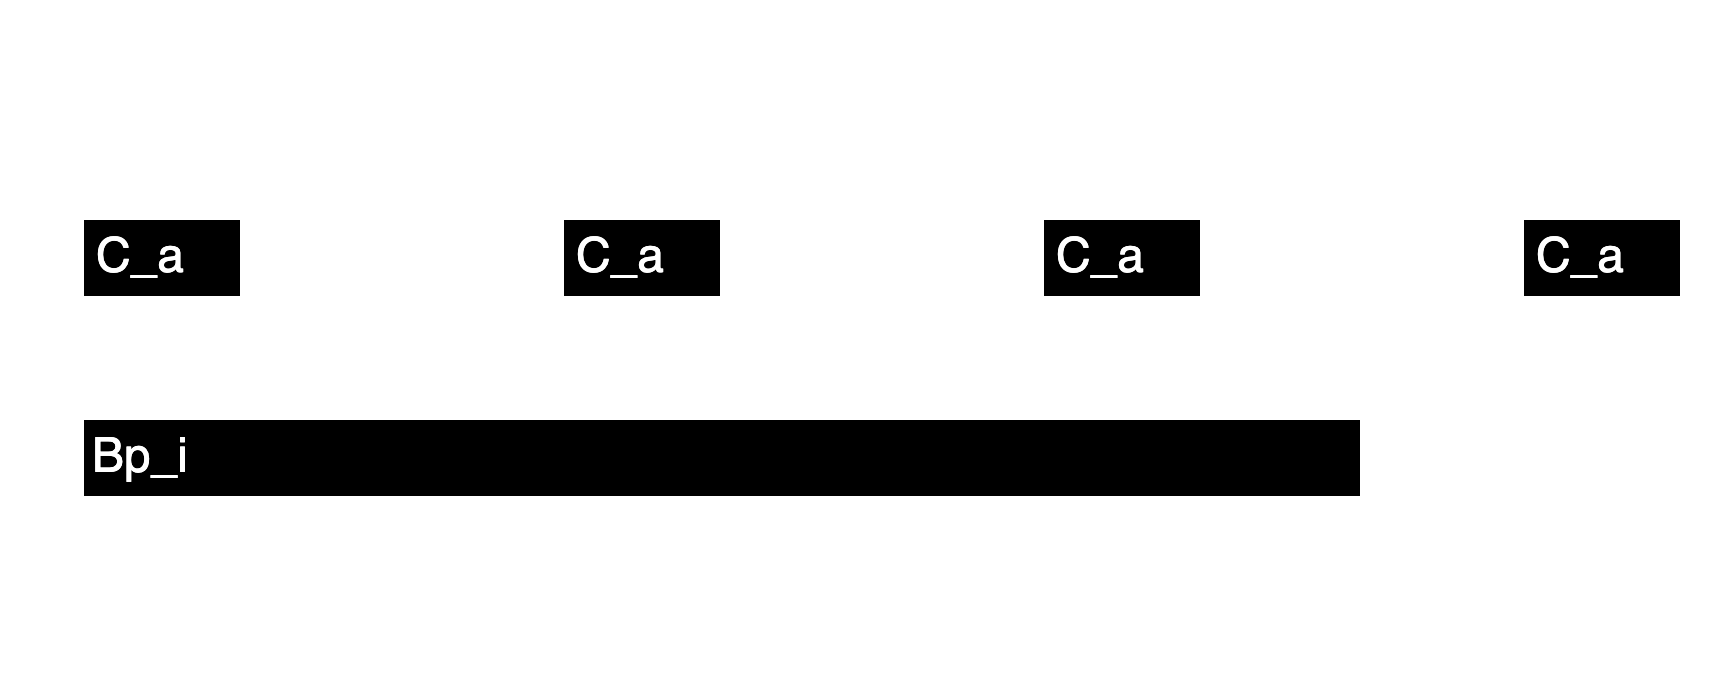

The diagram above was exported from draw.io. Its source (the exported page's mxGraphModel, read from the mxfile embedded in the PNG):
<mxGraphModel dx="367" dy="755" grid="1" gridSize="10" guides="1" tooltips="1" connect="1" arrows="1" fold="1" page="1" pageScale="1" pageWidth="850" pageHeight="1100" math="0" shadow="0">
  <root>
    <mxCell id="0" />
    <mxCell id="1" parent="0" />
    <mxCell id="2" value="" style="endArrow=classic;html=1;strokeColor=light-dark(#FFFFFF,#FFFFFF);" parent="1" edge="1">
      <mxGeometry width="50" height="50" relative="1" as="geometry">
        <mxPoint x="160" y="440" as="sourcePoint" />
        <mxPoint x="560" y="440" as="targetPoint" />
      </mxGeometry>
    </mxCell>
    <mxCell id="10" value="&lt;span style=&quot;caret-color: rgb(191, 191, 191); text-align: start;&quot;&gt;&lt;font style=&quot;color: light-dark(rgb(255, 255, 255), rgb(255, 255, 255)); font-size: 24px;&quot;&gt;Time&lt;/font&gt;&lt;/span&gt;" style="text;html=1;align=center;verticalAlign=middle;whiteSpace=wrap;rounded=0;" parent="1" vertex="1">
      <mxGeometry x="370" y="450" width="30" height="30" as="geometry" />
    </mxCell>
    <mxCell id="12" value="" style="rounded=0;whiteSpace=wrap;html=1;fillColor=light-dark(#000000,#000000);strokeColor=light-dark(#FFFFFF,#FFFFFF);" parent="1" vertex="1">
      <mxGeometry x="160" y="410" width="320" height="20" as="geometry" />
    </mxCell>
    <mxCell id="13" value="Bp_i" style="text;html=1;align=center;verticalAlign=middle;whiteSpace=wrap;rounded=0;fontColor=light-dark(#FFFFFF,#FFFFFF);" parent="1" vertex="1">
      <mxGeometry x="160" y="410" width="30" height="20" as="geometry" />
    </mxCell>
    <mxCell id="21" value="&lt;span style=&quot;caret-color: rgb(191, 191, 191); text-align: start;&quot;&gt;&lt;font face=&quot;Helvetica&quot; style=&quot;color: light-dark(rgb(255, 255, 255), rgb(255, 255, 255)); font-size: 24px;&quot;&gt;J_a&lt;/font&gt;&lt;/span&gt;" style="text;html=1;align=center;verticalAlign=middle;whiteSpace=wrap;rounded=0;" parent="1" vertex="1">
      <mxGeometry x="140" y="310" width="40" height="20" as="geometry" />
    </mxCell>
    <mxCell id="48" value="" style="rounded=0;whiteSpace=wrap;html=1;fillColor=light-dark(#000000,#000000);strokeColor=light-dark(#FFFFFF,#FFFFFF);" vertex="1" parent="1">
      <mxGeometry x="160" y="360" width="40" height="20" as="geometry" />
    </mxCell>
    <mxCell id="49" value="" style="rounded=0;whiteSpace=wrap;html=1;fillColor=light-dark(#000000,#000000);strokeColor=light-dark(#FFFFFF,#FFFFFF);" vertex="1" parent="1">
      <mxGeometry x="280" y="360" width="40" height="20" as="geometry" />
    </mxCell>
    <mxCell id="50" value="" style="rounded=0;whiteSpace=wrap;html=1;fillColor=light-dark(#000000,#000000);strokeColor=light-dark(#FFFFFF,#FFFFFF);" vertex="1" parent="1">
      <mxGeometry x="400" y="360" width="40" height="20" as="geometry" />
    </mxCell>
    <mxCell id="51" value="" style="rounded=0;whiteSpace=wrap;html=1;fillColor=light-dark(#000000,#000000);strokeColor=light-dark(#FFFFFF,#FFFFFF);" vertex="1" parent="1">
      <mxGeometry x="520" y="360" width="40" height="20" as="geometry" />
    </mxCell>
    <mxCell id="52" value="&lt;span style=&quot;caret-color: rgb(191, 191, 191); text-align: start;&quot;&gt;&lt;font face=&quot;Helvetica&quot; style=&quot;color: light-dark(rgb(255, 255, 255), rgb(255, 255, 255)); font-size: 24px;&quot;&gt;J_a&lt;/font&gt;&lt;/span&gt;" style="text;html=1;align=center;verticalAlign=middle;whiteSpace=wrap;rounded=0;" vertex="1" parent="1">
      <mxGeometry x="260" y="310" width="40" height="20" as="geometry" />
    </mxCell>
    <mxCell id="53" value="&lt;span style=&quot;caret-color: rgb(191, 191, 191); text-align: start;&quot;&gt;&lt;font face=&quot;Helvetica&quot; style=&quot;color: light-dark(rgb(255, 255, 255), rgb(255, 255, 255)); font-size: 24px;&quot;&gt;J_a&lt;/font&gt;&lt;/span&gt;" style="text;html=1;align=center;verticalAlign=middle;whiteSpace=wrap;rounded=0;" vertex="1" parent="1">
      <mxGeometry x="380" y="310" width="40" height="20" as="geometry" />
    </mxCell>
    <mxCell id="54" value="&lt;span style=&quot;caret-color: rgb(191, 191, 191); text-align: start;&quot;&gt;&lt;font face=&quot;Helvetica&quot; style=&quot;color: light-dark(rgb(255, 255, 255), rgb(255, 255, 255)); font-size: 24px;&quot;&gt;J_a&lt;/font&gt;&lt;/span&gt;" style="text;html=1;align=center;verticalAlign=middle;whiteSpace=wrap;rounded=0;" vertex="1" parent="1">
      <mxGeometry x="500" y="310" width="40" height="20" as="geometry" />
    </mxCell>
    <mxCell id="55" value="" style="endArrow=classic;html=1;entryX=0;entryY=0;entryDx=0;entryDy=0;strokeColor=light-dark(#FFFFFF,#FFFFFF);" edge="1" parent="1" target="48">
      <mxGeometry width="50" height="50" relative="1" as="geometry">
        <mxPoint x="160" y="340" as="sourcePoint" />
        <mxPoint x="380" y="410" as="targetPoint" />
      </mxGeometry>
    </mxCell>
    <mxCell id="56" value="" style="endArrow=classic;html=1;entryX=0;entryY=0;entryDx=0;entryDy=0;strokeColor=light-dark(#FFFFFF,#FFFFFF);" edge="1" parent="1" target="49">
      <mxGeometry width="50" height="50" relative="1" as="geometry">
        <mxPoint x="280" y="340" as="sourcePoint" />
        <mxPoint x="170" y="370" as="targetPoint" />
      </mxGeometry>
    </mxCell>
    <mxCell id="57" value="" style="endArrow=classic;html=1;entryX=0;entryY=0;entryDx=0;entryDy=0;strokeColor=light-dark(#FFFFFF,#FFFFFF);" edge="1" parent="1">
      <mxGeometry width="50" height="50" relative="1" as="geometry">
        <mxPoint x="400" y="340" as="sourcePoint" />
        <mxPoint x="400" y="360" as="targetPoint" />
      </mxGeometry>
    </mxCell>
    <mxCell id="58" value="" style="endArrow=classic;html=1;entryX=0;entryY=0;entryDx=0;entryDy=0;strokeColor=light-dark(#FFFFFF,#FFFFFF);" edge="1" parent="1">
      <mxGeometry width="50" height="50" relative="1" as="geometry">
        <mxPoint x="519.89" y="340" as="sourcePoint" />
        <mxPoint x="519.89" y="360" as="targetPoint" />
      </mxGeometry>
    </mxCell>
    <mxCell id="59" value="" style="endArrow=none;html=1;entryX=0;entryY=1;entryDx=0;entryDy=0;strokeColor=light-dark(#FFFFFF,#FFFFFF);" edge="1" parent="1" target="48">
      <mxGeometry width="50" height="50" relative="1" as="geometry">
        <mxPoint x="160" y="400" as="sourcePoint" />
        <mxPoint x="310" y="370" as="targetPoint" />
      </mxGeometry>
    </mxCell>
    <mxCell id="60" value="" style="endArrow=none;html=1;strokeColor=light-dark(#FFFFFF,#FFFFFF);" edge="1" parent="1">
      <mxGeometry width="50" height="50" relative="1" as="geometry">
        <mxPoint x="280" y="400" as="sourcePoint" />
        <mxPoint x="160" y="400" as="targetPoint" />
      </mxGeometry>
    </mxCell>
    <mxCell id="61" value="" style="endArrow=none;html=1;entryX=0;entryY=1;entryDx=0;entryDy=0;strokeColor=light-dark(#FFFFFF,#FFFFFF);" edge="1" parent="1" target="49">
      <mxGeometry width="50" height="50" relative="1" as="geometry">
        <mxPoint x="280" y="400" as="sourcePoint" />
        <mxPoint x="170" y="410" as="targetPoint" />
      </mxGeometry>
    </mxCell>
    <mxCell id="62" value="&lt;span style=&quot;caret-color: rgb(191, 191, 191); text-align: start;&quot;&gt;&lt;font face=&quot;Helvetica&quot; style=&quot;color: light-dark(rgb(255, 255, 255), rgb(255, 255, 255)); font-size: 24px;&quot;&gt;A_a&lt;/font&gt;&lt;/span&gt;" style="text;html=1;align=center;verticalAlign=middle;whiteSpace=wrap;rounded=0;" vertex="1" parent="1">
      <mxGeometry x="220" y="370" width="40" height="20" as="geometry" />
    </mxCell>
    <mxCell id="63" value="C_a&lt;span style=&quot;font-family: monospace; font-size: 0px; text-align: start; text-wrap-mode: nowrap;&quot;&gt;%3CmxGraphModel%3E%3Croot%3E%3CmxCell%20id%3D%220%22%2F%3E%3CmxCell%20id%3D%221%22%20parent%3D%220%22%2F%3E%3CmxCell%20id%3D%222%22%20value%3D%22Bp_i%22%20style%3D%22text%3Bhtml%3D1%3Balign%3Dcenter%3BverticalAlign%3Dmiddle%3BwhiteSpace%3Dwrap%3Brounded%3D0%3BfontColor%3Dlight-dark(%23FFFFFF%2C%23FFFFFF)%3B%22%20vertex%3D%221%22%20parent%3D%221%22%3E%3CmxGeometry%20x%3D%22160%22%20y%3D%22410%22%20width%3D%2230%22%20height%3D%2220%22%20as%3D%22geometry%22%2F%3E%3C%2FmxCell%3E%3C%2Froot%3E%3C%2FmxGraphModel%3E&lt;/span&gt;" style="text;html=1;align=center;verticalAlign=middle;whiteSpace=wrap;rounded=0;fontColor=light-dark(#FFFFFF,#FFFFFF);" vertex="1" parent="1">
      <mxGeometry x="160" y="360" width="30" height="20" as="geometry" />
    </mxCell>
    <mxCell id="64" value="C_a&lt;span style=&quot;font-family: monospace; font-size: 0px; text-align: start; text-wrap-mode: nowrap;&quot;&gt;%3CmxGraphModel%3E%3Croot%3E%3CmxCell%20id%3D%220%22%2F%3E%3CmxCell%20id%3D%221%22%20parent%3D%220%22%2F%3E%3CmxCell%20id%3D%222%22%20value%3D%22Bp_i%22%20style%3D%22text%3Bhtml%3D1%3Balign%3Dcenter%3BverticalAlign%3Dmiddle%3BwhiteSpace%3Dwrap%3Brounded%3D0%3BfontColor%3Dlight-dark(%23FFFFFF%2C%23FFFFFF)%3B%22%20vertex%3D%221%22%20parent%3D%221%22%3E%3CmxGeometry%20x%3D%22160%22%20y%3D%22410%22%20width%3D%2230%22%20height%3D%2220%22%20as%3D%22geometry%22%2F%3E%3C%2FmxCell%3E%3C%2Froot%3E%3C%2FmxGraphModel%3E&lt;/span&gt;" style="text;html=1;align=center;verticalAlign=middle;whiteSpace=wrap;rounded=0;fontColor=light-dark(#FFFFFF,#FFFFFF);" vertex="1" parent="1">
      <mxGeometry x="280" y="360" width="30" height="20" as="geometry" />
    </mxCell>
    <mxCell id="65" value="C_a&lt;span style=&quot;font-family: monospace; font-size: 0px; text-align: start; text-wrap-mode: nowrap;&quot;&gt;%3CmxGraphModel%3E%3Croot%3E%3CmxCell%20id%3D%220%22%2F%3E%3CmxCell%20id%3D%221%22%20parent%3D%220%22%2F%3E%3CmxCell%20id%3D%222%22%20value%3D%22Bp_i%22%20style%3D%22text%3Bhtml%3D1%3Balign%3Dcenter%3BverticalAlign%3Dmiddle%3BwhiteSpace%3Dwrap%3Brounded%3D0%3BfontColor%3Dlight-dark(%23FFFFFF%2C%23FFFFFF)%3B%22%20vertex%3D%221%22%20parent%3D%221%22%3E%3CmxGeometry%20x%3D%22160%22%20y%3D%22410%22%20width%3D%2230%22%20height%3D%2220%22%20as%3D%22geometry%22%2F%3E%3C%2FmxCell%3E%3C%2Froot%3E%3C%2FmxGraphModel%3E&lt;/span&gt;" style="text;html=1;align=center;verticalAlign=middle;whiteSpace=wrap;rounded=0;fontColor=light-dark(#FFFFFF,#FFFFFF);" vertex="1" parent="1">
      <mxGeometry x="400" y="360" width="30" height="20" as="geometry" />
    </mxCell>
    <mxCell id="66" value="C_a&lt;span style=&quot;font-family: monospace; font-size: 0px; text-align: start; text-wrap-mode: nowrap;&quot;&gt;%3CmxGraphModel%3E%3Croot%3E%3CmxCell%20id%3D%220%22%2F%3E%3CmxCell%20id%3D%221%22%20parent%3D%220%22%2F%3E%3CmxCell%20id%3D%222%22%20value%3D%22Bp_i%22%20style%3D%22text%3Bhtml%3D1%3Balign%3Dcenter%3BverticalAlign%3Dmiddle%3BwhiteSpace%3Dwrap%3Brounded%3D0%3BfontColor%3Dlight-dark(%23FFFFFF%2C%23FFFFFF)%3B%22%20vertex%3D%221%22%20parent%3D%221%22%3E%3CmxGeometry%20x%3D%22160%22%20y%3D%22410%22%20width%3D%2230%22%20height%3D%2220%22%20as%3D%22geometry%22%2F%3E%3C%2FmxCell%3E%3C%2Froot%3E%3C%2FmxGraphModel%3E&lt;/span&gt;" style="text;html=1;align=center;verticalAlign=middle;whiteSpace=wrap;rounded=0;fontColor=light-dark(#FFFFFF,#FFFFFF);" vertex="1" parent="1">
      <mxGeometry x="520" y="360" width="30" height="20" as="geometry" />
    </mxCell>
  </root>
</mxGraphModel>